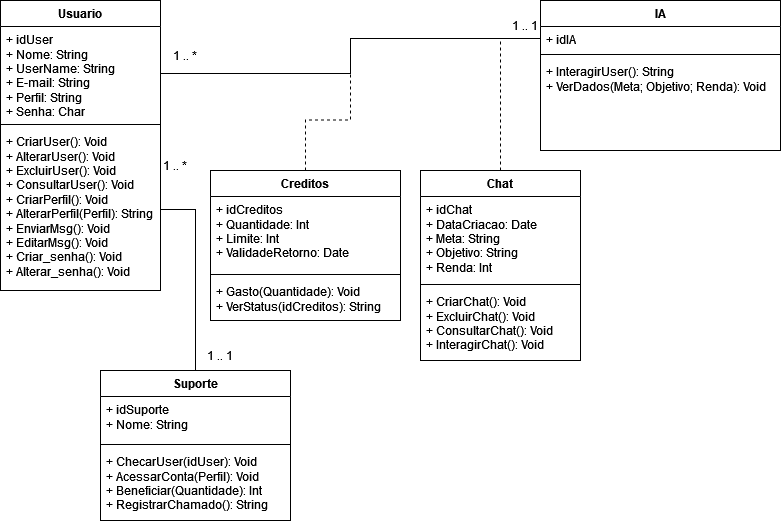

The diagram above was exported from draw.io. Its source (the exported page's mxGraphModel, read from the mxfile embedded in the PNG):
<mxGraphModel dx="862" dy="467" grid="1" gridSize="10" guides="1" tooltips="1" connect="1" arrows="1" fold="1" page="1" pageScale="1" pageWidth="827" pageHeight="1169" math="0" shadow="0">
  <root>
    <mxCell id="0" />
    <mxCell id="1" parent="0" />
    <mxCell id="mr5ASSQJ23IMVy2Im6Rh-1" parent="1" style="swimlane;fontStyle=1;align=center;verticalAlign=top;childLayout=stackLayout;horizontal=1;startSize=26;horizontalStack=0;resizeParent=1;resizeParentMax=0;resizeLast=0;collapsible=1;marginBottom=0;whiteSpace=wrap;html=1;" value="Usuario" vertex="1">
      <mxGeometry height="290" width="160" x="30" y="40" as="geometry" />
    </mxCell>
    <mxCell id="mr5ASSQJ23IMVy2Im6Rh-2" parent="mr5ASSQJ23IMVy2Im6Rh-1" style="text;strokeColor=none;fillColor=none;align=left;verticalAlign=top;spacingLeft=4;spacingRight=4;overflow=hidden;rotatable=0;points=[[0,0.5],[1,0.5]];portConstraint=eastwest;whiteSpace=wrap;html=1;" value="&lt;div&gt;+ idUser&lt;/div&gt;&lt;div&gt;+ Nome: String&lt;/div&gt;+ UserName: String&lt;br&gt;&lt;div&gt;+ E-mail: String&lt;/div&gt;&lt;div&gt;+ Perfil: String&lt;/div&gt;&lt;div&gt;+ Senha: Char&lt;br&gt;&lt;/div&gt;" vertex="1">
      <mxGeometry height="94" width="160" y="26" as="geometry" />
    </mxCell>
    <mxCell id="mr5ASSQJ23IMVy2Im6Rh-3" parent="mr5ASSQJ23IMVy2Im6Rh-1" style="line;strokeWidth=1;fillColor=none;align=left;verticalAlign=middle;spacingTop=-1;spacingLeft=3;spacingRight=3;rotatable=0;labelPosition=right;points=[];portConstraint=eastwest;strokeColor=inherit;" value="" vertex="1">
      <mxGeometry height="8" width="160" y="120" as="geometry" />
    </mxCell>
    <mxCell id="mr5ASSQJ23IMVy2Im6Rh-4" parent="mr5ASSQJ23IMVy2Im6Rh-1" style="text;strokeColor=none;fillColor=none;align=left;verticalAlign=top;spacingLeft=4;spacingRight=4;overflow=hidden;rotatable=0;points=[[0,0.5],[1,0.5]];portConstraint=eastwest;whiteSpace=wrap;html=1;" value="+ CriarUser(): Void&lt;br&gt;+ AlterarUser(): Void&lt;br&gt;+ ExcluirUser(): Void&lt;br&gt;&lt;div&gt;+ ConsultarUser(): Void&lt;/div&gt;&lt;div&gt;+ CriarPerfil(): Void&lt;/div&gt;&lt;div&gt;+ AlterarPerfil(Perfil): String&lt;/div&gt;&lt;div&gt;+ EnviarMsg(): Void&lt;/div&gt;&lt;div&gt;+ EditarMsg(): Void&lt;/div&gt;&lt;div&gt;+ Criar_senha(): Void&lt;/div&gt;&lt;div&gt;+ Alterar_senha(): Void&lt;br&gt;&lt;/div&gt;" vertex="1">
      <mxGeometry height="162" width="160" y="128" as="geometry" />
    </mxCell>
    <mxCell id="mr5ASSQJ23IMVy2Im6Rh-5" parent="1" style="swimlane;fontStyle=1;align=center;verticalAlign=top;childLayout=stackLayout;horizontal=1;startSize=26;horizontalStack=0;resizeParent=1;resizeParentMax=0;resizeLast=0;collapsible=1;marginBottom=0;whiteSpace=wrap;html=1;" value="IA" vertex="1">
      <mxGeometry height="150" width="240" x="570" y="40" as="geometry" />
    </mxCell>
    <mxCell id="mr5ASSQJ23IMVy2Im6Rh-6" parent="mr5ASSQJ23IMVy2Im6Rh-5" style="text;strokeColor=none;fillColor=none;align=left;verticalAlign=top;spacingLeft=4;spacingRight=4;overflow=hidden;rotatable=0;points=[[0,0.5],[1,0.5]];portConstraint=eastwest;whiteSpace=wrap;html=1;" value="+ idIA" vertex="1">
      <mxGeometry height="24" width="240" y="26" as="geometry" />
    </mxCell>
    <mxCell id="mr5ASSQJ23IMVy2Im6Rh-7" parent="mr5ASSQJ23IMVy2Im6Rh-5" style="line;strokeWidth=1;fillColor=none;align=left;verticalAlign=middle;spacingTop=-1;spacingLeft=3;spacingRight=3;rotatable=0;labelPosition=right;points=[];portConstraint=eastwest;strokeColor=inherit;" value="" vertex="1">
      <mxGeometry height="8" width="240" y="50" as="geometry" />
    </mxCell>
    <mxCell id="mr5ASSQJ23IMVy2Im6Rh-8" parent="mr5ASSQJ23IMVy2Im6Rh-5" style="text;strokeColor=none;fillColor=none;align=left;verticalAlign=top;spacingLeft=4;spacingRight=4;overflow=hidden;rotatable=0;points=[[0,0.5],[1,0.5]];portConstraint=eastwest;whiteSpace=wrap;html=1;" value="&lt;div&gt;+ InteragirUser(): String&lt;/div&gt;+ VerDados(Meta; Objetivo; Renda): Void" vertex="1">
      <mxGeometry height="92" width="240" y="58" as="geometry" />
    </mxCell>
    <mxCell id="kd6x98nLQdJYo6_sqH0m-2" edge="1" parent="1" source="mr5ASSQJ23IMVy2Im6Rh-13" style="edgeStyle=orthogonalEdgeStyle;rounded=0;orthogonalLoop=1;jettySize=auto;html=1;exitX=0.5;exitY=0;exitDx=0;exitDy=0;endArrow=none;endFill=0;dashed=1;">
      <mxGeometry relative="1" as="geometry">
        <Array as="points">
          <mxPoint x="530" y="150" />
          <mxPoint x="530" y="150" />
        </Array>
        <mxPoint x="530" y="80" as="targetPoint" />
      </mxGeometry>
    </mxCell>
    <mxCell id="mr5ASSQJ23IMVy2Im6Rh-13" parent="1" style="swimlane;fontStyle=1;align=center;verticalAlign=top;childLayout=stackLayout;horizontal=1;startSize=26;horizontalStack=0;resizeParent=1;resizeParentMax=0;resizeLast=0;collapsible=1;marginBottom=0;whiteSpace=wrap;html=1;" value="Chat" vertex="1">
      <mxGeometry height="190" width="160" x="450" y="210" as="geometry" />
    </mxCell>
    <mxCell id="mr5ASSQJ23IMVy2Im6Rh-14" parent="mr5ASSQJ23IMVy2Im6Rh-13" style="text;strokeColor=none;fillColor=none;align=left;verticalAlign=top;spacingLeft=4;spacingRight=4;overflow=hidden;rotatable=0;points=[[0,0.5],[1,0.5]];portConstraint=eastwest;whiteSpace=wrap;html=1;" value="&lt;div&gt;+ idChat&lt;/div&gt;&lt;div&gt;+ DataCriacao: Date&lt;/div&gt;&lt;div&gt;+ Meta: String&lt;/div&gt;&lt;div&gt;+ Objetivo: String&lt;/div&gt;&lt;div&gt;+ Renda: Int&lt;/div&gt;" vertex="1">
      <mxGeometry height="84" width="160" y="26" as="geometry" />
    </mxCell>
    <mxCell id="mr5ASSQJ23IMVy2Im6Rh-15" parent="mr5ASSQJ23IMVy2Im6Rh-13" style="line;strokeWidth=1;fillColor=none;align=left;verticalAlign=middle;spacingTop=-1;spacingLeft=3;spacingRight=3;rotatable=0;labelPosition=right;points=[];portConstraint=eastwest;strokeColor=inherit;" value="" vertex="1">
      <mxGeometry height="8" width="160" y="110" as="geometry" />
    </mxCell>
    <mxCell id="mr5ASSQJ23IMVy2Im6Rh-16" parent="mr5ASSQJ23IMVy2Im6Rh-13" style="text;strokeColor=none;fillColor=none;align=left;verticalAlign=top;spacingLeft=4;spacingRight=4;overflow=hidden;rotatable=0;points=[[0,0.5],[1,0.5]];portConstraint=eastwest;whiteSpace=wrap;html=1;" value="+ CriarChat(): Void&lt;br&gt;+ ExcluirChat(): Void&lt;br&gt;&lt;div&gt;+ ConsultarChat(): Void&lt;/div&gt;&lt;div&gt;+ InteragirChat(): Void&lt;br&gt;&lt;/div&gt;" vertex="1">
      <mxGeometry height="72" width="160" y="118" as="geometry" />
    </mxCell>
    <mxCell id="mr5ASSQJ23IMVy2Im6Rh-29" parent="1" style="swimlane;fontStyle=1;align=center;verticalAlign=top;childLayout=stackLayout;horizontal=1;startSize=26;horizontalStack=0;resizeParent=1;resizeParentMax=0;resizeLast=0;collapsible=1;marginBottom=0;whiteSpace=wrap;html=1;" value="Creditos" vertex="1">
      <mxGeometry height="150" width="190" x="240" y="210" as="geometry">
        <mxRectangle height="30" width="110" x="600" y="240" as="alternateBounds" />
      </mxGeometry>
    </mxCell>
    <mxCell id="mr5ASSQJ23IMVy2Im6Rh-30" parent="mr5ASSQJ23IMVy2Im6Rh-29" style="text;strokeColor=none;fillColor=none;align=left;verticalAlign=top;spacingLeft=4;spacingRight=4;overflow=hidden;rotatable=0;points=[[0,0.5],[1,0.5]];portConstraint=eastwest;whiteSpace=wrap;html=1;" value="&lt;div&gt;+ idCreditos&lt;/div&gt;&lt;div&gt;+ Quantidade: Int&lt;/div&gt;&lt;div&gt;+ Limite: Int&lt;br&gt;&lt;/div&gt;&lt;div&gt;+ ValidadeRetorno: Date&lt;br&gt;&lt;/div&gt;" vertex="1">
      <mxGeometry height="74" width="190" y="26" as="geometry" />
    </mxCell>
    <mxCell id="mr5ASSQJ23IMVy2Im6Rh-31" parent="mr5ASSQJ23IMVy2Im6Rh-29" style="line;strokeWidth=1;fillColor=none;align=left;verticalAlign=middle;spacingTop=-1;spacingLeft=3;spacingRight=3;rotatable=0;labelPosition=right;points=[];portConstraint=eastwest;strokeColor=inherit;" value="" vertex="1">
      <mxGeometry height="8" width="190" y="100" as="geometry" />
    </mxCell>
    <mxCell id="mr5ASSQJ23IMVy2Im6Rh-32" parent="mr5ASSQJ23IMVy2Im6Rh-29" style="text;strokeColor=none;fillColor=none;align=left;verticalAlign=top;spacingLeft=4;spacingRight=4;overflow=hidden;rotatable=0;points=[[0,0.5],[1,0.5]];portConstraint=eastwest;whiteSpace=wrap;html=1;" value="&lt;div&gt;+ Gasto(Quantidade): Void&lt;br&gt;&lt;/div&gt;&lt;div&gt;+ VerStatus(idCreditos): String&lt;br&gt;&lt;/div&gt;" vertex="1">
      <mxGeometry height="42" width="190" y="108" as="geometry" />
    </mxCell>
    <mxCell id="kd6x98nLQdJYo6_sqH0m-12" edge="1" parent="1" source="kd6x98nLQdJYo6_sqH0m-3" style="edgeStyle=orthogonalEdgeStyle;rounded=0;orthogonalLoop=1;jettySize=auto;html=1;exitX=0.5;exitY=0;exitDx=0;exitDy=0;entryX=1;entryY=0.5;entryDx=0;entryDy=0;endArrow=none;endFill=0;" target="mr5ASSQJ23IMVy2Im6Rh-4">
      <mxGeometry relative="1" as="geometry" />
    </mxCell>
    <mxCell id="kd6x98nLQdJYo6_sqH0m-3" parent="1" style="swimlane;fontStyle=1;align=center;verticalAlign=top;childLayout=stackLayout;horizontal=1;startSize=26;horizontalStack=0;resizeParent=1;resizeParentMax=0;resizeLast=0;collapsible=1;marginBottom=0;whiteSpace=wrap;html=1;" value="Suporte" vertex="1">
      <mxGeometry height="150" width="190" x="130" y="410" as="geometry" />
    </mxCell>
    <mxCell id="kd6x98nLQdJYo6_sqH0m-4" parent="kd6x98nLQdJYo6_sqH0m-3" style="text;strokeColor=none;fillColor=none;align=left;verticalAlign=top;spacingLeft=4;spacingRight=4;overflow=hidden;rotatable=0;points=[[0,0.5],[1,0.5]];portConstraint=eastwest;whiteSpace=wrap;html=1;" value="&lt;div&gt;+ idSuporte&lt;/div&gt;&lt;div&gt;+ Nome: String&lt;/div&gt;&lt;div&gt;&lt;br&gt;&lt;/div&gt;" vertex="1">
      <mxGeometry height="44" width="190" y="26" as="geometry" />
    </mxCell>
    <mxCell id="kd6x98nLQdJYo6_sqH0m-5" parent="kd6x98nLQdJYo6_sqH0m-3" style="line;strokeWidth=1;fillColor=none;align=left;verticalAlign=middle;spacingTop=-1;spacingLeft=3;spacingRight=3;rotatable=0;labelPosition=right;points=[];portConstraint=eastwest;strokeColor=inherit;" value="" vertex="1">
      <mxGeometry height="8" width="190" y="70" as="geometry" />
    </mxCell>
    <mxCell id="kd6x98nLQdJYo6_sqH0m-6" parent="kd6x98nLQdJYo6_sqH0m-3" style="text;strokeColor=none;fillColor=none;align=left;verticalAlign=top;spacingLeft=4;spacingRight=4;overflow=hidden;rotatable=0;points=[[0,0.5],[1,0.5]];portConstraint=eastwest;whiteSpace=wrap;html=1;" value="&lt;div&gt;+ ChecarUser(idUser): Void&amp;nbsp;&lt;/div&gt;&lt;div&gt;+ AcessarConta(Perfil): Void&lt;/div&gt;&lt;div&gt;+ Beneficiar(Quantidade): Int&lt;/div&gt;&lt;div&gt;+ RegistrarChamado(): String&lt;/div&gt;" vertex="1">
      <mxGeometry height="72" width="190" y="78" as="geometry" />
    </mxCell>
    <mxCell id="kd6x98nLQdJYo6_sqH0m-13" edge="1" parent="1" source="mr5ASSQJ23IMVy2Im6Rh-29" style="edgeStyle=orthogonalEdgeStyle;rounded=0;orthogonalLoop=1;jettySize=auto;html=1;exitX=0.5;exitY=0;exitDx=0;exitDy=0;endArrow=none;endFill=0;dashed=1;">
      <mxGeometry relative="1" as="geometry">
        <mxPoint x="380" y="108" as="targetPoint" />
      </mxGeometry>
    </mxCell>
    <mxCell id="kd6x98nLQdJYo6_sqH0m-14" edge="1" parent="1" source="mr5ASSQJ23IMVy2Im6Rh-2" style="edgeStyle=orthogonalEdgeStyle;rounded=0;orthogonalLoop=1;jettySize=auto;html=1;exitX=1;exitY=0.5;exitDx=0;exitDy=0;entryX=0;entryY=0.5;entryDx=0;entryDy=0;endArrow=none;endFill=0;" target="mr5ASSQJ23IMVy2Im6Rh-6">
      <mxGeometry relative="1" as="geometry" />
    </mxCell>
    <mxCell id="kd6x98nLQdJYo6_sqH0m-15" parent="1" style="text;html=1;whiteSpace=wrap;strokeColor=none;fillColor=none;align=center;verticalAlign=middle;rounded=0;" value="1 .. *" vertex="1">
      <mxGeometry height="30" width="40" x="195" y="80" as="geometry" />
    </mxCell>
    <mxCell id="kd6x98nLQdJYo6_sqH0m-18" parent="1" style="text;html=1;whiteSpace=wrap;strokeColor=none;fillColor=none;align=center;verticalAlign=middle;rounded=0;rotation=0;" value="1 .. 1" vertex="1">
      <mxGeometry height="30" width="30" x="540" y="50" as="geometry" />
    </mxCell>
    <mxCell id="kd6x98nLQdJYo6_sqH0m-20" parent="1" style="text;html=1;whiteSpace=wrap;strokeColor=none;fillColor=none;align=center;verticalAlign=middle;rounded=0;" value="1 .. *" vertex="1">
      <mxGeometry height="30" width="30" x="190" y="190" as="geometry" />
    </mxCell>
    <mxCell id="kd6x98nLQdJYo6_sqH0m-21" parent="1" style="text;html=1;whiteSpace=wrap;strokeColor=none;fillColor=none;align=center;verticalAlign=middle;rounded=0;" value="1 .. 1" vertex="1">
      <mxGeometry height="30" width="30" x="235" y="380" as="geometry" />
    </mxCell>
  </root>
</mxGraphModel>